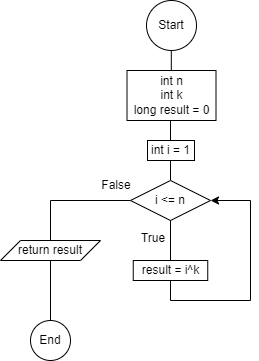

The diagram above was exported from draw.io. Its source (the exported page's mxGraphModel, read from the mxfile embedded in the PNG):
<mxGraphModel dx="1050" dy="557" grid="1" gridSize="10" guides="1" tooltips="1" connect="1" arrows="1" fold="1" page="1" pageScale="1" pageWidth="827" pageHeight="1169" math="0" shadow="0">
  <root>
    <mxCell id="0" />
    <mxCell id="1" parent="0" />
    <mxCell id="MleM_n1TXGc3dgq1wCpR-1" value="Start" style="ellipse;whiteSpace=wrap;html=1;" vertex="1" parent="1">
      <mxGeometry x="376" y="10" width="50" height="50" as="geometry" />
    </mxCell>
    <mxCell id="MleM_n1TXGc3dgq1wCpR-2" value="" style="endArrow=none;html=1;rounded=0;" edge="1" parent="1">
      <mxGeometry width="50" height="50" relative="1" as="geometry">
        <mxPoint x="400.8" y="80" as="sourcePoint" />
        <mxPoint x="400.8" y="60" as="targetPoint" />
      </mxGeometry>
    </mxCell>
    <mxCell id="MleM_n1TXGc3dgq1wCpR-3" value="int n&lt;div&gt;int k&lt;/div&gt;&lt;div&gt;long result = 0&lt;/div&gt;" style="rounded=0;whiteSpace=wrap;html=1;" vertex="1" parent="1">
      <mxGeometry x="356.5" y="80" width="89" height="50" as="geometry" />
    </mxCell>
    <mxCell id="MleM_n1TXGc3dgq1wCpR-4" value="" style="endArrow=none;html=1;rounded=0;" edge="1" parent="1">
      <mxGeometry width="50" height="50" relative="1" as="geometry">
        <mxPoint x="400" y="150" as="sourcePoint" />
        <mxPoint x="400" y="130" as="targetPoint" />
      </mxGeometry>
    </mxCell>
    <mxCell id="MleM_n1TXGc3dgq1wCpR-5" value="int i = 1" style="rounded=0;whiteSpace=wrap;html=1;" vertex="1" parent="1">
      <mxGeometry x="377" y="150" width="47" height="20" as="geometry" />
    </mxCell>
    <mxCell id="MleM_n1TXGc3dgq1wCpR-6" value="" style="endArrow=none;html=1;rounded=0;" edge="1" parent="1">
      <mxGeometry width="50" height="50" relative="1" as="geometry">
        <mxPoint x="400" y="190" as="sourcePoint" />
        <mxPoint x="400" y="170" as="targetPoint" />
      </mxGeometry>
    </mxCell>
    <mxCell id="MleM_n1TXGc3dgq1wCpR-8" value="i &amp;lt;= n" style="rhombus;whiteSpace=wrap;html=1;" vertex="1" parent="1">
      <mxGeometry x="360" y="190" width="80" height="40" as="geometry" />
    </mxCell>
    <mxCell id="MleM_n1TXGc3dgq1wCpR-9" value="" style="endArrow=none;html=1;rounded=0;" edge="1" parent="1">
      <mxGeometry width="50" height="50" relative="1" as="geometry">
        <mxPoint x="400" y="270" as="sourcePoint" />
        <mxPoint x="400" y="230" as="targetPoint" />
      </mxGeometry>
    </mxCell>
    <mxCell id="MleM_n1TXGc3dgq1wCpR-10" value="True" style="text;html=1;align=center;verticalAlign=middle;whiteSpace=wrap;rounded=0;" vertex="1" parent="1">
      <mxGeometry x="353" y="233" width="60" height="30" as="geometry" />
    </mxCell>
    <mxCell id="MleM_n1TXGc3dgq1wCpR-11" value="result = i^k" style="rounded=0;whiteSpace=wrap;html=1;" vertex="1" parent="1">
      <mxGeometry x="362.75" y="270" width="74.5" height="20" as="geometry" />
    </mxCell>
    <mxCell id="MleM_n1TXGc3dgq1wCpR-12" value="" style="endArrow=none;html=1;rounded=0;" edge="1" parent="1">
      <mxGeometry width="50" height="50" relative="1" as="geometry">
        <mxPoint x="400" y="310" as="sourcePoint" />
        <mxPoint x="400" y="290" as="targetPoint" />
      </mxGeometry>
    </mxCell>
    <mxCell id="MleM_n1TXGc3dgq1wCpR-13" value="" style="endArrow=none;html=1;rounded=0;" edge="1" parent="1">
      <mxGeometry width="50" height="50" relative="1" as="geometry">
        <mxPoint x="480" y="310" as="sourcePoint" />
        <mxPoint x="400" y="310" as="targetPoint" />
      </mxGeometry>
    </mxCell>
    <mxCell id="MleM_n1TXGc3dgq1wCpR-14" value="" style="endArrow=none;html=1;rounded=0;" edge="1" parent="1">
      <mxGeometry width="50" height="50" relative="1" as="geometry">
        <mxPoint x="480" y="310" as="sourcePoint" />
        <mxPoint x="480" y="210" as="targetPoint" />
      </mxGeometry>
    </mxCell>
    <mxCell id="MleM_n1TXGc3dgq1wCpR-15" value="" style="endArrow=classic;html=1;rounded=0;entryX=1;entryY=0.5;entryDx=0;entryDy=0;" edge="1" parent="1" target="MleM_n1TXGc3dgq1wCpR-8">
      <mxGeometry width="50" height="50" relative="1" as="geometry">
        <mxPoint x="480" y="210" as="sourcePoint" />
        <mxPoint x="530" y="160" as="targetPoint" />
      </mxGeometry>
    </mxCell>
    <mxCell id="MleM_n1TXGc3dgq1wCpR-16" value="" style="endArrow=none;html=1;rounded=0;" edge="1" parent="1">
      <mxGeometry width="50" height="50" relative="1" as="geometry">
        <mxPoint x="280" y="210" as="sourcePoint" />
        <mxPoint x="360" y="210" as="targetPoint" />
      </mxGeometry>
    </mxCell>
    <mxCell id="MleM_n1TXGc3dgq1wCpR-17" value="" style="endArrow=none;html=1;rounded=0;" edge="1" parent="1">
      <mxGeometry width="50" height="50" relative="1" as="geometry">
        <mxPoint x="280" y="250" as="sourcePoint" />
        <mxPoint x="280" y="210" as="targetPoint" />
      </mxGeometry>
    </mxCell>
    <mxCell id="MleM_n1TXGc3dgq1wCpR-18" value="return result" style="shape=parallelogram;perimeter=parallelogramPerimeter;whiteSpace=wrap;html=1;fixedSize=1;" vertex="1" parent="1">
      <mxGeometry x="230" y="250" width="100" height="20" as="geometry" />
    </mxCell>
    <mxCell id="MleM_n1TXGc3dgq1wCpR-19" value="False" style="text;html=1;align=center;verticalAlign=middle;whiteSpace=wrap;rounded=0;" vertex="1" parent="1">
      <mxGeometry x="316" y="180" width="60" height="30" as="geometry" />
    </mxCell>
    <mxCell id="MleM_n1TXGc3dgq1wCpR-20" value="" style="endArrow=none;html=1;rounded=0;" edge="1" parent="1">
      <mxGeometry width="50" height="50" relative="1" as="geometry">
        <mxPoint x="280" y="330" as="sourcePoint" />
        <mxPoint x="280" y="270" as="targetPoint" />
      </mxGeometry>
    </mxCell>
    <mxCell id="MleM_n1TXGc3dgq1wCpR-21" value="End" style="ellipse;whiteSpace=wrap;html=1;" vertex="1" parent="1">
      <mxGeometry x="260" y="330" width="40" height="40" as="geometry" />
    </mxCell>
  </root>
</mxGraphModel>